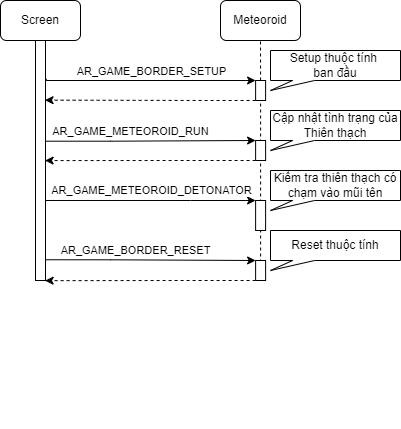

The diagram above was exported from draw.io. Its source (the exported page's mxGraphModel, read from the mxfile embedded in the PNG):
<mxGraphModel dx="606" dy="612" grid="1" gridSize="10" guides="1" tooltips="1" connect="1" arrows="1" fold="1" page="1" pageScale="1" pageWidth="850" pageHeight="1100" math="0" shadow="0">
  <root>
    <mxCell id="0" />
    <mxCell id="1" parent="0" />
    <mxCell id="Z_ih8TIKBVAhltBskZZr-1" value="Screen" style="rounded=1;whiteSpace=wrap;html=1;" parent="1" vertex="1">
      <mxGeometry x="260" y="80" width="80" height="40" as="geometry" />
    </mxCell>
    <mxCell id="Z_ih8TIKBVAhltBskZZr-3" value="Meteoroid" style="rounded=1;whiteSpace=wrap;html=1;" parent="1" vertex="1">
      <mxGeometry x="480" y="80" width="80" height="40" as="geometry" />
    </mxCell>
    <mxCell id="Z_ih8TIKBVAhltBskZZr-4" value="" style="endArrow=none;dashed=1;html=1;rounded=0;entryX=0.5;entryY=1;entryDx=0;entryDy=0;exitX=0.5;exitY=1;exitDx=0;exitDy=0;" parent="1" source="Z_ih8TIKBVAhltBskZZr-63" target="Z_ih8TIKBVAhltBskZZr-1" edge="1">
      <mxGeometry width="50" height="50" relative="1" as="geometry">
        <mxPoint x="300" y="480" as="sourcePoint" />
        <mxPoint x="560" y="270" as="targetPoint" />
      </mxGeometry>
    </mxCell>
    <mxCell id="Z_ih8TIKBVAhltBskZZr-6" value="" style="endArrow=none;dashed=1;html=1;rounded=0;entryX=0.5;entryY=1;entryDx=0;entryDy=0;" parent="1" source="Z_ih8TIKBVAhltBskZZr-12" target="Z_ih8TIKBVAhltBskZZr-3" edge="1">
      <mxGeometry width="50" height="50" relative="1" as="geometry">
        <mxPoint x="520" y="490" as="sourcePoint" />
        <mxPoint x="520" y="130" as="targetPoint" />
      </mxGeometry>
    </mxCell>
    <mxCell id="Z_ih8TIKBVAhltBskZZr-7" value="" style="edgeStyle=orthogonalEdgeStyle;rounded=0;orthogonalLoop=1;jettySize=auto;html=1;entryX=0;entryY=0;entryDx=0;entryDy=0;exitX=1.076;exitY=0.101;exitDx=0;exitDy=0;exitPerimeter=0;" parent="1" target="Z_ih8TIKBVAhltBskZZr-12" edge="1">
      <mxGeometry relative="1" as="geometry">
        <mxPoint x="305.76" y="158.38" as="sourcePoint" />
        <mxPoint x="410.11" y="310.0000000000001" as="targetPoint" />
        <Array as="points">
          <mxPoint x="306" y="160" />
        </Array>
      </mxGeometry>
    </mxCell>
    <mxCell id="Z_ih8TIKBVAhltBskZZr-8" value="AR_GAME_BORDER_SETUP" style="edgeLabel;html=1;align=center;verticalAlign=middle;resizable=0;points=[];" parent="Z_ih8TIKBVAhltBskZZr-7" vertex="1" connectable="0">
      <mxGeometry x="-0.0338" y="-2" relative="1" as="geometry">
        <mxPoint x="4" y="-12" as="offset" />
      </mxGeometry>
    </mxCell>
    <mxCell id="Z_ih8TIKBVAhltBskZZr-10" value="" style="endArrow=none;dashed=1;html=1;rounded=0;entryX=0.5;entryY=1;entryDx=0;entryDy=0;exitX=0.5;exitY=1;exitDx=0;exitDy=0;" parent="1" source="Z_ih8TIKBVAhltBskZZr-28" target="Z_ih8TIKBVAhltBskZZr-12" edge="1">
      <mxGeometry width="50" height="50" relative="1" as="geometry">
        <mxPoint x="520" y="480" as="sourcePoint" />
        <mxPoint x="520" y="120" as="targetPoint" />
      </mxGeometry>
    </mxCell>
    <mxCell id="Z_ih8TIKBVAhltBskZZr-11" value="" style="edgeStyle=orthogonalEdgeStyle;rounded=0;orthogonalLoop=1;jettySize=auto;html=1;exitX=0;exitY=1;exitDx=0;exitDy=0;entryX=0.953;entryY=0.157;entryDx=0;entryDy=0;entryPerimeter=0;dashed=1;" parent="1" source="Z_ih8TIKBVAhltBskZZr-12" edge="1">
      <mxGeometry relative="1" as="geometry">
        <mxPoint x="304.53" y="179.65999999999997" as="targetPoint" />
        <Array as="points">
          <mxPoint x="470" y="180" />
          <mxPoint x="470" y="180" />
        </Array>
      </mxGeometry>
    </mxCell>
    <mxCell id="Z_ih8TIKBVAhltBskZZr-12" value="" style="rounded=0;whiteSpace=wrap;html=1;" parent="1" vertex="1">
      <mxGeometry x="515.11" y="160" width="10" height="20" as="geometry" />
    </mxCell>
    <mxCell id="Z_ih8TIKBVAhltBskZZr-20" value="" style="rounded=0;whiteSpace=wrap;html=1;" parent="1" vertex="1">
      <mxGeometry x="515.11" y="280" width="10" height="30" as="geometry" />
    </mxCell>
    <mxCell id="Z_ih8TIKBVAhltBskZZr-21" value="" style="edgeStyle=orthogonalEdgeStyle;rounded=0;orthogonalLoop=1;jettySize=auto;html=1;entryX=0;entryY=0;entryDx=0;entryDy=0;exitX=0.983;exitY=0.421;exitDx=0;exitDy=0;exitPerimeter=0;" parent="1" target="Z_ih8TIKBVAhltBskZZr-20" edge="1">
      <mxGeometry relative="1" as="geometry">
        <mxPoint x="304.8299999999999" y="279.98" as="sourcePoint" />
        <mxPoint x="515.11" y="269.9399999999999" as="targetPoint" />
        <Array as="points">
          <mxPoint x="450" y="280" />
          <mxPoint x="450" y="280" />
        </Array>
      </mxGeometry>
    </mxCell>
    <mxCell id="Z_ih8TIKBVAhltBskZZr-22" value="AR_GAME_METEOROID_DETONATOR" style="edgeLabel;html=1;align=center;verticalAlign=middle;resizable=0;points=[];" parent="Z_ih8TIKBVAhltBskZZr-21" vertex="1" connectable="0">
      <mxGeometry x="-0.0338" y="-2" relative="1" as="geometry">
        <mxPoint x="4" y="-12" as="offset" />
      </mxGeometry>
    </mxCell>
    <mxCell id="Z_ih8TIKBVAhltBskZZr-25" value="" style="edgeStyle=orthogonalEdgeStyle;rounded=0;orthogonalLoop=1;jettySize=auto;html=1;entryX=0;entryY=0;entryDx=0;entryDy=0;exitX=0.933;exitY=0.577;exitDx=0;exitDy=0;exitPerimeter=0;" parent="1" target="Z_ih8TIKBVAhltBskZZr-28" edge="1">
      <mxGeometry relative="1" as="geometry">
        <mxPoint x="304.3299999999998" y="339.26" as="sourcePoint" />
        <mxPoint x="410.11" y="490.0000000000001" as="targetPoint" />
        <Array as="points">
          <mxPoint x="370" y="339" />
        </Array>
      </mxGeometry>
    </mxCell>
    <mxCell id="Z_ih8TIKBVAhltBskZZr-26" value="AR_GAME_BORDER_RESET" style="edgeLabel;html=1;align=center;verticalAlign=middle;resizable=0;points=[];" parent="Z_ih8TIKBVAhltBskZZr-25" vertex="1" connectable="0">
      <mxGeometry x="-0.0338" y="-2" relative="1" as="geometry">
        <mxPoint x="-12" y="-12" as="offset" />
      </mxGeometry>
    </mxCell>
    <mxCell id="Z_ih8TIKBVAhltBskZZr-27" value="" style="edgeStyle=orthogonalEdgeStyle;rounded=0;orthogonalLoop=1;jettySize=auto;html=1;exitX=0;exitY=1;exitDx=0;exitDy=0;dashed=1;entryX=0.961;entryY=0.632;entryDx=0;entryDy=0;entryPerimeter=0;" parent="1" source="Z_ih8TIKBVAhltBskZZr-28" edge="1">
      <mxGeometry relative="1" as="geometry">
        <mxPoint x="304.61" y="360.1600000000001" as="targetPoint" />
        <Array as="points">
          <mxPoint x="440" y="360" />
        </Array>
      </mxGeometry>
    </mxCell>
    <mxCell id="Z_ih8TIKBVAhltBskZZr-28" value="" style="rounded=0;whiteSpace=wrap;html=1;" parent="1" vertex="1">
      <mxGeometry x="515.11" y="340" width="10" height="20" as="geometry" />
    </mxCell>
    <mxCell id="Z_ih8TIKBVAhltBskZZr-29" value="Setup thuộc tính&amp;nbsp;&lt;br&gt;ban đầu" style="shape=callout;whiteSpace=wrap;html=1;perimeter=calloutPerimeter;position2=0;base=22;size=10;position=0.17;" parent="1" vertex="1">
      <mxGeometry x="530" y="130" width="130" height="40" as="geometry" />
    </mxCell>
    <mxCell id="Z_ih8TIKBVAhltBskZZr-57" value="" style="edgeStyle=orthogonalEdgeStyle;rounded=0;orthogonalLoop=1;jettySize=auto;html=1;entryX=0;entryY=0;entryDx=0;entryDy=0;exitX=1.076;exitY=0.265;exitDx=0;exitDy=0;exitPerimeter=0;" parent="1" target="Z_ih8TIKBVAhltBskZZr-60" edge="1">
      <mxGeometry relative="1" as="geometry">
        <mxPoint x="305.76" y="220.70000000000005" as="sourcePoint" />
        <mxPoint x="410.11" y="370.0000000000001" as="targetPoint" />
        <Array as="points">
          <mxPoint x="370" y="221" />
        </Array>
      </mxGeometry>
    </mxCell>
    <mxCell id="Z_ih8TIKBVAhltBskZZr-58" value="AR_GAME_METEOROID_RUN" style="edgeLabel;html=1;align=center;verticalAlign=middle;resizable=0;points=[];" parent="Z_ih8TIKBVAhltBskZZr-57" vertex="1" connectable="0">
      <mxGeometry x="-0.0338" y="-2" relative="1" as="geometry">
        <mxPoint x="-17" y="-12" as="offset" />
      </mxGeometry>
    </mxCell>
    <mxCell id="Z_ih8TIKBVAhltBskZZr-59" value="" style="edgeStyle=orthogonalEdgeStyle;rounded=0;orthogonalLoop=1;jettySize=auto;html=1;exitX=0;exitY=1;exitDx=0;exitDy=0;dashed=1;entryX=0.959;entryY=0.316;entryDx=0;entryDy=0;entryPerimeter=0;" parent="1" source="Z_ih8TIKBVAhltBskZZr-60" edge="1">
      <mxGeometry relative="1" as="geometry">
        <mxPoint x="304.59000000000003" y="240.08000000000004" as="targetPoint" />
        <Array as="points">
          <mxPoint x="440" y="240" />
        </Array>
      </mxGeometry>
    </mxCell>
    <mxCell id="Z_ih8TIKBVAhltBskZZr-60" value="" style="rounded=0;whiteSpace=wrap;html=1;" parent="1" vertex="1">
      <mxGeometry x="515.11" y="220" width="10" height="20" as="geometry" />
    </mxCell>
    <mxCell id="Z_ih8TIKBVAhltBskZZr-61" value="Cập nhật tình trạng của Thiên thạch" style="shape=callout;whiteSpace=wrap;html=1;perimeter=calloutPerimeter;position2=0;base=22;size=10;position=0.17;" parent="1" vertex="1">
      <mxGeometry x="530" y="190" width="130" height="40" as="geometry" />
    </mxCell>
    <mxCell id="Z_ih8TIKBVAhltBskZZr-62" style="edgeStyle=orthogonalEdgeStyle;rounded=0;orthogonalLoop=1;jettySize=auto;html=1;exitX=0.5;exitY=1;exitDx=0;exitDy=0;" parent="1" edge="1">
      <mxGeometry relative="1" as="geometry">
        <mxPoint x="299.9999999999999" y="500.0000000000001" as="sourcePoint" />
        <mxPoint x="299.9999999999999" y="500.0000000000001" as="targetPoint" />
      </mxGeometry>
    </mxCell>
    <mxCell id="Z_ih8TIKBVAhltBskZZr-63" value="" style="rounded=0;whiteSpace=wrap;html=1;" parent="1" vertex="1">
      <mxGeometry x="295" y="120" width="10" height="240" as="geometry" />
    </mxCell>
    <mxCell id="Z_ih8TIKBVAhltBskZZr-64" value="Kiểm tra thiên thạch có chạm vào mũi tên" style="shape=callout;whiteSpace=wrap;html=1;perimeter=calloutPerimeter;position2=0;base=22;size=10;position=0.17;" parent="1" vertex="1">
      <mxGeometry x="530" y="250" width="130" height="40" as="geometry" />
    </mxCell>
    <mxCell id="Z_ih8TIKBVAhltBskZZr-65" value="Reset thuộc tính" style="shape=callout;whiteSpace=wrap;html=1;perimeter=calloutPerimeter;position2=0;base=22;size=10;position=0.17;" parent="1" vertex="1">
      <mxGeometry x="530" y="310" width="130" height="40" as="geometry" />
    </mxCell>
  </root>
</mxGraphModel>